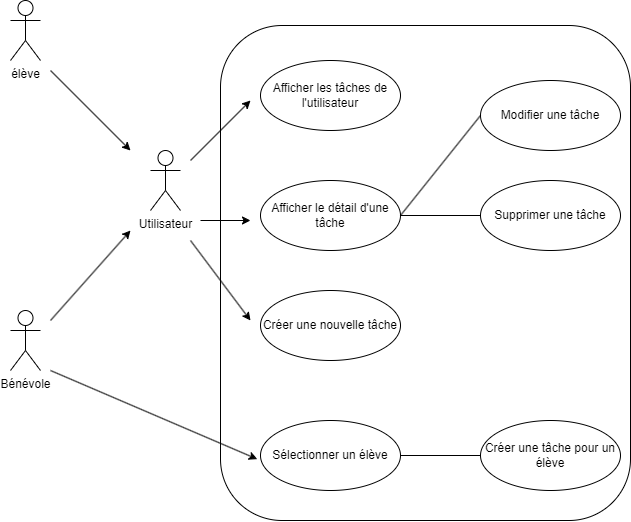

The diagram above was exported from draw.io. Its source (the exported page's mxGraphModel, read from the mxfile embedded in the PNG):
<mxGraphModel dx="1430" dy="757" grid="1" gridSize="10" guides="1" tooltips="1" connect="1" arrows="1" fold="1" page="1" pageScale="1" pageWidth="827" pageHeight="1169" math="0" shadow="0">
  <root>
    <mxCell id="0" />
    <mxCell id="1" parent="0" />
    <mxCell id="e32yOp3ripnYEjGtzHYb-1" value="Utilisateur" style="shape=umlActor;verticalLabelPosition=bottom;verticalAlign=top;html=1;" vertex="1" parent="1">
      <mxGeometry x="290" y="520" width="30" height="60" as="geometry" />
    </mxCell>
    <mxCell id="e32yOp3ripnYEjGtzHYb-2" value="élève" style="shape=umlActor;verticalLabelPosition=bottom;verticalAlign=top;html=1;" vertex="1" parent="1">
      <mxGeometry x="150" y="370" width="30" height="60" as="geometry" />
    </mxCell>
    <mxCell id="e32yOp3ripnYEjGtzHYb-3" value="Bénévole" style="shape=umlActor;verticalLabelPosition=bottom;verticalAlign=top;html=1;" vertex="1" parent="1">
      <mxGeometry x="150" y="680" width="30" height="60" as="geometry" />
    </mxCell>
    <mxCell id="e32yOp3ripnYEjGtzHYb-4" value="" style="endArrow=classic;html=1;rounded=0;" edge="1" parent="1">
      <mxGeometry width="50" height="50" relative="1" as="geometry">
        <mxPoint x="190" y="690" as="sourcePoint" />
        <mxPoint x="270" y="600" as="targetPoint" />
      </mxGeometry>
    </mxCell>
    <mxCell id="e32yOp3ripnYEjGtzHYb-5" value="" style="endArrow=classic;html=1;rounded=0;" edge="1" parent="1">
      <mxGeometry width="50" height="50" relative="1" as="geometry">
        <mxPoint x="190" y="440" as="sourcePoint" />
        <mxPoint x="270" y="520" as="targetPoint" />
      </mxGeometry>
    </mxCell>
    <mxCell id="e32yOp3ripnYEjGtzHYb-6" value="" style="rounded=1;whiteSpace=wrap;html=1;fillColor=default;" vertex="1" parent="1">
      <mxGeometry x="360" y="395" width="410" height="495" as="geometry" />
    </mxCell>
    <mxCell id="e32yOp3ripnYEjGtzHYb-7" value="Afficher les tâches de l'utilisateur" style="ellipse;whiteSpace=wrap;html=1;" vertex="1" parent="1">
      <mxGeometry x="400" y="430" width="140" height="70" as="geometry" />
    </mxCell>
    <mxCell id="e32yOp3ripnYEjGtzHYb-8" value="Afficher le détail d'une tâche" style="ellipse;whiteSpace=wrap;html=1;" vertex="1" parent="1">
      <mxGeometry x="400" y="550" width="140" height="70" as="geometry" />
    </mxCell>
    <mxCell id="e32yOp3ripnYEjGtzHYb-9" value="Créer une nouvelle tâche" style="ellipse;whiteSpace=wrap;html=1;" vertex="1" parent="1">
      <mxGeometry x="400" y="660" width="140" height="70" as="geometry" />
    </mxCell>
    <mxCell id="e32yOp3ripnYEjGtzHYb-10" value="Supprimer une tâche" style="ellipse;whiteSpace=wrap;html=1;" vertex="1" parent="1">
      <mxGeometry x="620" y="550" width="140" height="70" as="geometry" />
    </mxCell>
    <mxCell id="e32yOp3ripnYEjGtzHYb-11" value="" style="endArrow=none;html=1;rounded=0;entryX=0;entryY=0.5;entryDx=0;entryDy=0;exitX=1;exitY=0.5;exitDx=0;exitDy=0;" edge="1" parent="1" source="e32yOp3ripnYEjGtzHYb-8" target="e32yOp3ripnYEjGtzHYb-10">
      <mxGeometry width="50" height="50" relative="1" as="geometry">
        <mxPoint x="350" y="640" as="sourcePoint" />
        <mxPoint x="400" y="590" as="targetPoint" />
      </mxGeometry>
    </mxCell>
    <mxCell id="e32yOp3ripnYEjGtzHYb-12" value="" style="endArrow=classic;html=1;rounded=0;" edge="1" parent="1">
      <mxGeometry width="50" height="50" relative="1" as="geometry">
        <mxPoint x="340" y="590" as="sourcePoint" />
        <mxPoint x="390" y="590" as="targetPoint" />
      </mxGeometry>
    </mxCell>
    <mxCell id="e32yOp3ripnYEjGtzHYb-13" value="" style="endArrow=classic;html=1;rounded=0;" edge="1" parent="1">
      <mxGeometry width="50" height="50" relative="1" as="geometry">
        <mxPoint x="330" y="530" as="sourcePoint" />
        <mxPoint x="390" y="470" as="targetPoint" />
      </mxGeometry>
    </mxCell>
    <mxCell id="e32yOp3ripnYEjGtzHYb-14" value="" style="endArrow=classic;html=1;rounded=0;" edge="1" parent="1">
      <mxGeometry width="50" height="50" relative="1" as="geometry">
        <mxPoint x="330" y="610" as="sourcePoint" />
        <mxPoint x="390" y="690" as="targetPoint" />
      </mxGeometry>
    </mxCell>
    <mxCell id="e32yOp3ripnYEjGtzHYb-15" value="Sélectionner un élève" style="ellipse;whiteSpace=wrap;html=1;" vertex="1" parent="1">
      <mxGeometry x="400" y="790" width="140" height="70" as="geometry" />
    </mxCell>
    <mxCell id="e32yOp3ripnYEjGtzHYb-16" value="Créer une tâche pour un élève" style="ellipse;whiteSpace=wrap;html=1;" vertex="1" parent="1">
      <mxGeometry x="620" y="790" width="140" height="70" as="geometry" />
    </mxCell>
    <mxCell id="e32yOp3ripnYEjGtzHYb-17" value="" style="endArrow=none;html=1;rounded=0;entryX=0;entryY=0.5;entryDx=0;entryDy=0;exitX=1;exitY=0.5;exitDx=0;exitDy=0;" edge="1" parent="1" source="e32yOp3ripnYEjGtzHYb-15" target="e32yOp3ripnYEjGtzHYb-16">
      <mxGeometry width="50" height="50" relative="1" as="geometry">
        <mxPoint x="350" y="880" as="sourcePoint" />
        <mxPoint x="400" y="830" as="targetPoint" />
      </mxGeometry>
    </mxCell>
    <mxCell id="e32yOp3ripnYEjGtzHYb-18" value="" style="endArrow=classic;html=1;rounded=0;entryX=-0.023;entryY=0.552;entryDx=0;entryDy=0;entryPerimeter=0;" edge="1" parent="1" target="e32yOp3ripnYEjGtzHYb-15">
      <mxGeometry width="50" height="50" relative="1" as="geometry">
        <mxPoint x="190" y="740" as="sourcePoint" />
        <mxPoint x="270" y="650" as="targetPoint" />
      </mxGeometry>
    </mxCell>
    <mxCell id="e32yOp3ripnYEjGtzHYb-19" value="Modifier une tâche" style="ellipse;whiteSpace=wrap;html=1;" vertex="1" parent="1">
      <mxGeometry x="620" y="450" width="140" height="70" as="geometry" />
    </mxCell>
    <mxCell id="e32yOp3ripnYEjGtzHYb-20" value="" style="endArrow=none;html=1;rounded=0;entryX=0;entryY=0.5;entryDx=0;entryDy=0;exitX=1;exitY=0.5;exitDx=0;exitDy=0;" edge="1" parent="1" source="e32yOp3ripnYEjGtzHYb-8" target="e32yOp3ripnYEjGtzHYb-19">
      <mxGeometry width="50" height="50" relative="1" as="geometry">
        <mxPoint x="550" y="595" as="sourcePoint" />
        <mxPoint x="630" y="595" as="targetPoint" />
      </mxGeometry>
    </mxCell>
  </root>
</mxGraphModel>